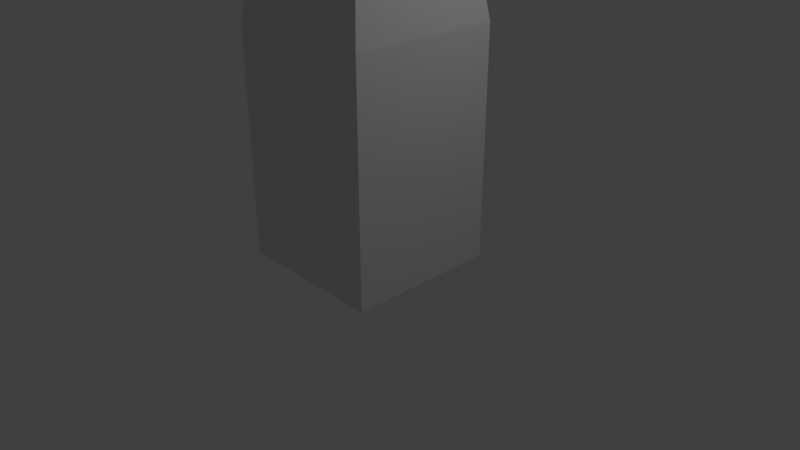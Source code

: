 # Source: person.blend  (saved by Blender 2.77.0; exported with 4.5.12 LTS)
import bpy
from mathutils import Matrix  # noqa: F401  (used for matrix-valued properties, if any)

bpy.ops.wm.read_factory_settings(use_empty=True)
scene = bpy.context.scene
scene.name = 'Scene'

# ---- collections
col_collection_1 = bpy.data.collections.new('Collection 1'); scene.collection.children.link(col_collection_1)

# ---- materials (node trees are filled in below, after node groups)
mat_material = bpy.data.materials.new('Material')
mat_material.alpha_threshold = 0.0
mat_material.use_transparent_shadow = False
mat_material.roughness = 0.5
mat_material.line_color = (0.0, 0.0, 0.0, 1.0)

# ---- material node trees

# ---- world
world_world = bpy.data.worlds.new('World'); scene.world = world_world
world_world.color = (0.05088, 0.05088, 0.05088)
world_world.use_sun_shadow = False
world_world.sun_shadow_jitter_overblur = 0.0
world_world.cycles.sampling_method = 'MANUAL'

# ---- cameras
cam_camera = bpy.data.cameras.new('Camera')
cam_camera.clip_end = 100.0
cam_camera.lens = 35.0
cam_camera.sensor_width = 32.0
cam_camera.sensor_height = 18.0
cam_camera.ortho_scale = 7.314
cam_camera.dof.focus_distance = 0.0
cam_camera.dof.aperture_fstop = 128.0

# ---- lights
light_lamp = bpy.data.lights.new('Lamp', 'POINT')
light_lamp.transmission_factor = 0.0
light_lamp.cutoff_distance = 30.0
light_lamp.energy = 100.0
light_lamp.shadow_buffer_clip_start = 1.001
light_lamp.shadow_soft_size = 0.1
light_lamp.shadow_maximum_resolution = 0.006
light_lamp.use_absolute_resolution = True

# ---- meshes
me_cube = bpy.data.meshes.new('Cube')
me_cube.from_pydata([(1.0, 1.0, 0.0), (1.0, -1.0, 0.0), (-1.0, -1.0, 0.0), (-1.0, 1.0, 0.0), (1.0, 1.0, 3.0), (1.0, -1.0, 3.0), (-1.0, -1.0, 3.0), (-1.0, 1.0, 3.0), (-1.0, -1.0, 3.0), (-0.7, -0.7, 5.0), (-1.0, 1.0, 3.0), (-0.7, 0.7, 5.0), (1.0, -1.0, 3.0), (0.7, -0.7, 5.0), (1.0, 1.0, 3.0), (0.7, 0.7, 5.0)], [], [(0, 1, 2, 3), (4, 7, 6, 5), (0, 4, 5, 1), (1, 5, 6, 2), (2, 6, 7, 3), (4, 0, 3, 7), (8, 9, 11, 10), (10, 11, 15, 14), (14, 15, 13, 12), (12, 13, 9, 8), (10, 14, 12, 8), (15, 11, 9, 13)])
_uv = me_cube.uv_layers.new(name='UVMap')
_uv.uv.foreach_set('vector', [0.2603, 0.7533, 0.4897, 0.7533, 0.4897, 0.9875, 0.2603, 0.9875, 0.9897, 0.01054, 0.9897, 0.2447, 0.7603, 0.2447, 0.7603, 0.01054, 0.2603, 0.3608, 0.2603, 0.01054, 0.4897, 0.01054, 0.4897, 0.3608, 0.01032, 0.3608, 0.01032, 0.01054, 0.2397, 0.01054, 0.2397, 0.3608, 0.2397, 0.3819, 0.2397, 0.7322, 0.01032, 0.7322, 0.01032, 0.3819, 0.2603, 0.7322, 0.2603, 0.3819, 0.4897, 0.3819, 0.4897, 0.7322, 0.5103, 0.2467, 0.5447, 0.01054, 0.7053, 0.01054, 0.7397, 0.2467, 0.01032, 0.9895, 0.04472, 0.7533, 0.2053, 0.7533, 0.2397, 0.9895, 0.5103, 0.7611, 0.5447, 0.525, 0.7053, 0.525, 0.7397, 0.7611, 0.5103, 0.5039, 0.5447, 0.2678, 0.7053, 0.2678, 0.7397, 0.5039, 0.7603, 0.2658, 0.9897, 0.2658, 0.9897, 0.5, 0.7603, 0.5, 0.9209, 0.5211, 0.9209, 0.685, 0.7603, 0.685, 0.7603, 0.5211])
_ca = me_cube.color_attributes.new('Col', 'BYTE_COLOR', 'CORNER')
_ca.data.foreach_set('color', [1.0, 1.0, 1.0, 1.0, 1.0, 1.0, 1.0, 1.0, 1.0, 1.0, 1.0, 1.0, 1.0, 1.0, 1.0, 1.0, 1.0, 1.0, 1.0, 1.0, 1.0, 1.0, 1.0, 1.0, 1.0, 1.0, 1.0, 1.0, 1.0, 1.0, 1.0, 1.0, 1.0, 1.0, 1.0, 1.0, 1.0, 1.0, 1.0, 1.0, 1.0, 1.0, 1.0, 1.0, 1.0, 1.0, 1.0, 1.0, 1.0, 1.0, 1.0, 1.0, 1.0, 1.0, 1.0, 1.0, 1.0, 1.0, 1.0, 1.0, 1.0, 1.0, 1.0, 1.0, 1.0, 1.0, 1.0, 1.0, 1.0, 1.0, 1.0, 1.0, 1.0, 1.0, 1.0, 1.0, 1.0, 1.0, 1.0, 1.0, 1.0, 1.0, 1.0, 1.0, 1.0, 1.0, 1.0, 1.0, 1.0, 1.0, 1.0, 1.0, 1.0, 1.0, 1.0, 1.0, 1.0, 1.0, 1.0, 1.0, 1.0, 1.0, 1.0, 1.0, 1.0, 1.0, 1.0, 1.0, 1.0, 1.0, 1.0, 1.0, 1.0, 1.0, 1.0, 1.0, 1.0, 1.0, 1.0, 1.0, 1.0, 1.0, 1.0, 1.0, 1.0, 1.0, 1.0, 1.0, 1.0, 1.0, 1.0, 1.0, 1.0, 1.0, 1.0, 1.0, 1.0, 1.0, 1.0, 1.0, 1.0, 1.0, 1.0, 1.0, 1.0, 1.0, 1.0, 1.0, 1.0, 1.0, 1.0, 1.0, 1.0, 1.0, 1.0, 1.0, 1.0, 1.0, 1.0, 1.0, 1.0, 1.0, 1.0, 1.0, 1.0, 1.0, 1.0, 1.0, 1.0, 1.0, 1.0, 1.0, 1.0, 1.0, 1.0, 1.0, 1.0, 1.0, 1.0, 1.0, 1.0, 1.0, 1.0, 1.0, 1.0, 1.0, 1.0, 1.0, 1.0, 1.0, 1.0, 1.0])
me_cube.materials.append(mat_material)
me_cube.use_remesh_preserve_volume = False
me_cube.use_remesh_preserve_attributes = False
me_cube.use_mirror_vertex_groups = False
me_cube.update()

# ---- objects
ob_cube = bpy.data.objects.new('Cube', me_cube)
ob_lamp = bpy.data.objects.new('Lamp', light_lamp)
ob_camera = bpy.data.objects.new('Camera', cam_camera)

# ---- transforms, parenting, visibility, modifiers, constraints
ob_cube.location = (0.0, 0.0, 0.0)
ob_cube.lock_rotations_4d = False
ob_cube.empty_display_type = 'ARROWS'
ob_cube.lineart.crease_threshold = 0.0
ob_lamp.location = (4.076, 1.005, 5.904)
ob_lamp.rotation_euler = (0.6503, 0.05522, 1.866)
ob_lamp.lock_rotations_4d = False
ob_lamp.empty_display_type = 'ARROWS'
ob_lamp.color = (0.0, 0.0, 0.0, 0.0)
ob_lamp.lineart.crease_threshold = 0.0
ob_camera.location = (7.481, -6.508, 5.344)
ob_camera.rotation_euler = (1.109, 0.0, 0.8149)
ob_camera.lock_rotations_4d = False
ob_camera.empty_display_type = 'ARROWS'
ob_camera.color = (0.0, 0.0, 0.0, 0.0)
ob_camera.display_type = 'WIRE'
ob_camera.lineart.crease_threshold = 0.0

# ---- collection membership
col_collection_1.objects.link(ob_cube)
col_collection_1.objects.link(ob_lamp)
col_collection_1.objects.link(ob_camera)

# ---- scene / render settings (as saved in the file)
scene.camera = ob_camera
scene.frame_start = 1; scene.frame_end = 250; scene.frame_set(3)
scene.render.engine = 'BLENDER_EEVEE_NEXT'
scene.render.resolution_percentage = 50
scene.render.dither_intensity = 0.0
scene.cycles.use_denoising = False
scene.cycles.samples = 128
scene.cycles.sampling_pattern = 'TABULATED_SOBOL'
scene.cycles.light_sampling_threshold = 0.0
scene.cycles.use_adaptive_sampling = False
scene.cycles.use_light_tree = False
scene.cycles.blur_glossy = 0.0
scene.cycles.sample_clamp_indirect = 0.0
scene.view_settings.view_transform = 'Standard'
bpy.context.view_layer.update()
